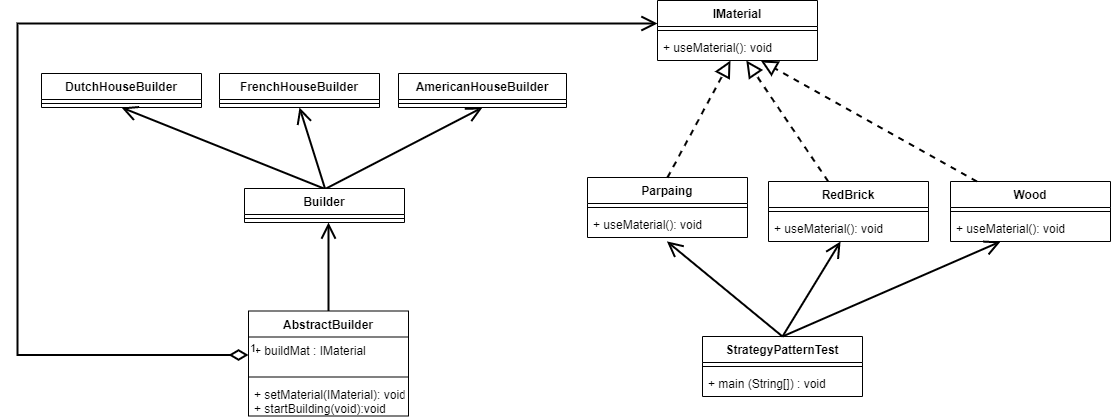

The diagram above was exported from draw.io. Its source (the exported page's mxGraphModel, read from the mxfile embedded in the PNG):
<mxGraphModel dx="3153" dy="1003" grid="0" gridSize="10" guides="1" tooltips="1" connect="1" arrows="1" fold="1" page="0" pageScale="1" pageWidth="850" pageHeight="1100" math="0" shadow="0">
  <root>
    <mxCell id="0" />
    <mxCell id="1" parent="0" />
    <mxCell id="2" value="AmericanHouseBuilder" style="swimlane;fontStyle=1;align=center;verticalAlign=top;childLayout=stackLayout;horizontal=1;startSize=26;horizontalStack=0;resizeParent=1;resizeParentMax=0;resizeLast=0;collapsible=1;marginBottom=0;" vertex="1" parent="1">
      <mxGeometry x="-1463" y="-157" width="168" height="34" as="geometry" />
    </mxCell>
    <mxCell id="3" value="" style="line;strokeWidth=1;fillColor=none;align=left;verticalAlign=middle;spacingTop=-1;spacingLeft=3;spacingRight=3;rotatable=0;labelPosition=right;points=[];portConstraint=eastwest;" vertex="1" parent="2">
      <mxGeometry y="26" width="168" height="8" as="geometry" />
    </mxCell>
    <mxCell id="4" value="IMaterial" style="swimlane;fontStyle=1;align=center;verticalAlign=top;childLayout=stackLayout;horizontal=1;startSize=26;horizontalStack=0;resizeParent=1;resizeParentMax=0;resizeLast=0;collapsible=1;marginBottom=0;" vertex="1" parent="1">
      <mxGeometry x="-1204" y="-230" width="160" height="60" as="geometry" />
    </mxCell>
    <mxCell id="5" value="" style="line;strokeWidth=1;fillColor=none;align=left;verticalAlign=middle;spacingTop=-1;spacingLeft=3;spacingRight=3;rotatable=0;labelPosition=right;points=[];portConstraint=eastwest;" vertex="1" parent="4">
      <mxGeometry y="26" width="160" height="8" as="geometry" />
    </mxCell>
    <mxCell id="6" value="+ useMaterial(): void" style="text;strokeColor=none;fillColor=none;align=left;verticalAlign=top;spacingLeft=4;spacingRight=4;overflow=hidden;rotatable=0;points=[[0,0.5],[1,0.5]];portConstraint=eastwest;" vertex="1" parent="4">
      <mxGeometry y="34" width="160" height="26" as="geometry" />
    </mxCell>
    <mxCell id="7" value="Parpaing" style="swimlane;fontStyle=1;align=center;verticalAlign=top;childLayout=stackLayout;horizontal=1;startSize=26;horizontalStack=0;resizeParent=1;resizeParentMax=0;resizeLast=0;collapsible=1;marginBottom=0;" vertex="1" parent="1">
      <mxGeometry x="-1274" y="-53" width="160" height="60" as="geometry" />
    </mxCell>
    <mxCell id="8" value="" style="line;strokeWidth=1;fillColor=none;align=left;verticalAlign=middle;spacingTop=-1;spacingLeft=3;spacingRight=3;rotatable=0;labelPosition=right;points=[];portConstraint=eastwest;" vertex="1" parent="7">
      <mxGeometry y="26" width="160" height="8" as="geometry" />
    </mxCell>
    <mxCell id="9" value="+ useMaterial(): void" style="text;strokeColor=none;fillColor=none;align=left;verticalAlign=top;spacingLeft=4;spacingRight=4;overflow=hidden;rotatable=0;points=[[0,0.5],[1,0.5]];portConstraint=eastwest;" vertex="1" parent="7">
      <mxGeometry y="34" width="160" height="26" as="geometry" />
    </mxCell>
    <mxCell id="10" value="RedBrick" style="swimlane;fontStyle=1;align=center;verticalAlign=top;childLayout=stackLayout;horizontal=1;startSize=26;horizontalStack=0;resizeParent=1;resizeParentMax=0;resizeLast=0;collapsible=1;marginBottom=0;" vertex="1" parent="1">
      <mxGeometry x="-1093" y="-49" width="160" height="60" as="geometry" />
    </mxCell>
    <mxCell id="11" value="" style="line;strokeWidth=1;fillColor=none;align=left;verticalAlign=middle;spacingTop=-1;spacingLeft=3;spacingRight=3;rotatable=0;labelPosition=right;points=[];portConstraint=eastwest;" vertex="1" parent="10">
      <mxGeometry y="26" width="160" height="8" as="geometry" />
    </mxCell>
    <mxCell id="12" value="+ useMaterial(): void" style="text;strokeColor=none;fillColor=none;align=left;verticalAlign=top;spacingLeft=4;spacingRight=4;overflow=hidden;rotatable=0;points=[[0,0.5],[1,0.5]];portConstraint=eastwest;" vertex="1" parent="10">
      <mxGeometry y="34" width="160" height="26" as="geometry" />
    </mxCell>
    <mxCell id="13" value="Wood" style="swimlane;fontStyle=1;align=center;verticalAlign=top;childLayout=stackLayout;horizontal=1;startSize=26;horizontalStack=0;resizeParent=1;resizeParentMax=0;resizeLast=0;collapsible=1;marginBottom=0;" vertex="1" parent="1">
      <mxGeometry x="-911" y="-49" width="160" height="60" as="geometry" />
    </mxCell>
    <mxCell id="14" value="" style="line;strokeWidth=1;fillColor=none;align=left;verticalAlign=middle;spacingTop=-1;spacingLeft=3;spacingRight=3;rotatable=0;labelPosition=right;points=[];portConstraint=eastwest;" vertex="1" parent="13">
      <mxGeometry y="26" width="160" height="8" as="geometry" />
    </mxCell>
    <mxCell id="15" value="+ useMaterial(): void" style="text;strokeColor=none;fillColor=none;align=left;verticalAlign=top;spacingLeft=4;spacingRight=4;overflow=hidden;rotatable=0;points=[[0,0.5],[1,0.5]];portConstraint=eastwest;" vertex="1" parent="13">
      <mxGeometry y="34" width="160" height="26" as="geometry" />
    </mxCell>
    <mxCell id="16" value="StrategyPatternTest" style="swimlane;fontStyle=1;align=center;verticalAlign=top;childLayout=stackLayout;horizontal=1;startSize=26;horizontalStack=0;resizeParent=1;resizeParentMax=0;resizeLast=0;collapsible=1;marginBottom=0;" vertex="1" parent="1">
      <mxGeometry x="-1159" y="106" width="160" height="60" as="geometry" />
    </mxCell>
    <mxCell id="17" value="" style="line;strokeWidth=1;fillColor=none;align=left;verticalAlign=middle;spacingTop=-1;spacingLeft=3;spacingRight=3;rotatable=0;labelPosition=right;points=[];portConstraint=eastwest;" vertex="1" parent="16">
      <mxGeometry y="26" width="160" height="8" as="geometry" />
    </mxCell>
    <mxCell id="18" value="+ main (String[]) : void" style="text;strokeColor=none;fillColor=none;align=left;verticalAlign=top;spacingLeft=4;spacingRight=4;overflow=hidden;rotatable=0;points=[[0,0.5],[1,0.5]];portConstraint=eastwest;" vertex="1" parent="16">
      <mxGeometry y="34" width="160" height="26" as="geometry" />
    </mxCell>
    <mxCell id="19" value="AbstractBuilder" style="swimlane;fontStyle=1;align=center;verticalAlign=top;childLayout=stackLayout;horizontal=1;startSize=26;horizontalStack=0;resizeParent=1;resizeParentMax=0;resizeLast=0;collapsible=1;marginBottom=0;" vertex="1" parent="1">
      <mxGeometry x="-1613" y="80.5" width="160" height="105" as="geometry" />
    </mxCell>
    <mxCell id="20" value="+ buildMat : IMaterial" style="text;strokeColor=none;fillColor=none;align=left;verticalAlign=top;spacingLeft=4;spacingRight=4;overflow=hidden;rotatable=0;points=[[0,0.5],[1,0.5]];portConstraint=eastwest;" vertex="1" parent="19">
      <mxGeometry y="26" width="160" height="36" as="geometry" />
    </mxCell>
    <mxCell id="21" value="" style="line;strokeWidth=1;fillColor=none;align=left;verticalAlign=middle;spacingTop=-1;spacingLeft=3;spacingRight=3;rotatable=0;labelPosition=right;points=[];portConstraint=eastwest;" vertex="1" parent="19">
      <mxGeometry y="62" width="160" height="8" as="geometry" />
    </mxCell>
    <mxCell id="22" value="+ setMaterial(IMaterial): void&#10;+ startBuilding(void):void" style="text;strokeColor=none;fillColor=none;align=left;verticalAlign=top;spacingLeft=4;spacingRight=4;overflow=hidden;rotatable=0;points=[[0,0.5],[1,0.5]];portConstraint=eastwest;" vertex="1" parent="19">
      <mxGeometry y="70" width="160" height="35" as="geometry" />
    </mxCell>
    <mxCell id="23" value="FrenchHouseBuilder" style="swimlane;fontStyle=1;align=center;verticalAlign=top;childLayout=stackLayout;horizontal=1;startSize=26;horizontalStack=0;resizeParent=1;resizeParentMax=0;resizeLast=0;collapsible=1;marginBottom=0;" vertex="1" parent="1">
      <mxGeometry x="-1642" y="-157" width="160" height="34" as="geometry" />
    </mxCell>
    <mxCell id="24" value="" style="line;strokeWidth=1;fillColor=none;align=left;verticalAlign=middle;spacingTop=-1;spacingLeft=3;spacingRight=3;rotatable=0;labelPosition=right;points=[];portConstraint=eastwest;" vertex="1" parent="23">
      <mxGeometry y="26" width="160" height="8" as="geometry" />
    </mxCell>
    <mxCell id="25" value="DutchHouseBuilder" style="swimlane;fontStyle=1;align=center;verticalAlign=top;childLayout=stackLayout;horizontal=1;startSize=26;horizontalStack=0;resizeParent=1;resizeParentMax=0;resizeLast=0;collapsible=1;marginBottom=0;" vertex="1" parent="1">
      <mxGeometry x="-1820" y="-157" width="160" height="34" as="geometry" />
    </mxCell>
    <mxCell id="26" value="" style="line;strokeWidth=1;fillColor=none;align=left;verticalAlign=middle;spacingTop=-1;spacingLeft=3;spacingRight=3;rotatable=0;labelPosition=right;points=[];portConstraint=eastwest;" vertex="1" parent="25">
      <mxGeometry y="26" width="160" height="8" as="geometry" />
    </mxCell>
    <mxCell id="27" value="1" style="endArrow=open;html=1;endSize=12;startArrow=diamondThin;startSize=14;startFill=0;edgeStyle=orthogonalEdgeStyle;align=left;verticalAlign=bottom;rounded=0;sketch=0;strokeColor=default;strokeWidth=2;jumpStyle=none;jumpSize=13;exitX=0;exitY=0.5;exitDx=0;exitDy=0;entryX=0;entryY=0.383;entryDx=0;entryDy=0;entryPerimeter=0;" edge="1" source="20" target="4" parent="1">
      <mxGeometry x="-1" y="3" relative="1" as="geometry">
        <mxPoint x="-1683" y="178" as="sourcePoint" />
        <mxPoint x="-1523" y="178" as="targetPoint" />
        <Array as="points">
          <mxPoint x="-1844" y="125" />
          <mxPoint x="-1844" y="-207" />
        </Array>
      </mxGeometry>
    </mxCell>
    <mxCell id="28" value="" style="endArrow=block;dashed=1;endFill=0;endSize=12;html=1;rounded=0;sketch=0;strokeColor=default;strokeWidth=2;jumpStyle=none;jumpSize=13;exitX=0.5;exitY=0;exitDx=0;exitDy=0;" edge="1" source="7" target="6" parent="1">
      <mxGeometry width="160" relative="1" as="geometry">
        <mxPoint x="-1157" y="-35.5" as="sourcePoint" />
        <mxPoint x="-997" y="-35.5" as="targetPoint" />
      </mxGeometry>
    </mxCell>
    <mxCell id="29" value="" style="endArrow=block;dashed=1;endFill=0;endSize=12;html=1;rounded=0;sketch=0;strokeColor=default;strokeWidth=2;jumpStyle=none;jumpSize=13;" edge="1" source="10" target="6" parent="1">
      <mxGeometry width="160" relative="1" as="geometry">
        <mxPoint x="-1163" y="-10" as="sourcePoint" />
        <mxPoint x="-1150" y="-155.00800000000004" as="targetPoint" />
      </mxGeometry>
    </mxCell>
    <mxCell id="30" value="" style="endArrow=block;dashed=1;endFill=0;endSize=12;html=1;rounded=0;sketch=0;strokeColor=default;strokeWidth=2;jumpStyle=none;jumpSize=13;" edge="1" source="13" target="6" parent="1">
      <mxGeometry width="160" relative="1" as="geometry">
        <mxPoint x="-854" y="-18" as="sourcePoint" />
        <mxPoint x="-1140" y="-145.00800000000004" as="targetPoint" />
      </mxGeometry>
    </mxCell>
    <mxCell id="31" value="" style="endArrow=open;endFill=1;endSize=12;html=1;rounded=0;sketch=0;strokeColor=default;strokeWidth=2;jumpStyle=none;jumpSize=13;exitX=0.5;exitY=0;exitDx=0;exitDy=0;" edge="1" source="16" target="15" parent="1">
      <mxGeometry width="160" relative="1" as="geometry">
        <mxPoint x="-1336" y="24" as="sourcePoint" />
        <mxPoint x="-1176" y="24" as="targetPoint" />
      </mxGeometry>
    </mxCell>
    <mxCell id="32" value="" style="endArrow=open;endFill=1;endSize=12;html=1;rounded=0;sketch=0;strokeColor=default;strokeWidth=2;jumpStyle=none;jumpSize=13;exitX=0.5;exitY=0;exitDx=0;exitDy=0;" edge="1" source="16" target="12" parent="1">
      <mxGeometry width="160" relative="1" as="geometry">
        <mxPoint x="-1079" y="108" as="sourcePoint" />
        <mxPoint x="-850.8518518518517" y="21" as="targetPoint" />
      </mxGeometry>
    </mxCell>
    <mxCell id="33" value="" style="endArrow=open;endFill=1;endSize=12;html=1;rounded=0;sketch=0;strokeColor=default;strokeWidth=2;jumpStyle=none;jumpSize=13;exitX=0.5;exitY=0;exitDx=0;exitDy=0;entryX=0.496;entryY=1.148;entryDx=0;entryDy=0;entryPerimeter=0;" edge="1" source="16" target="9" parent="1">
      <mxGeometry width="160" relative="1" as="geometry">
        <mxPoint x="-1059" y="126" as="sourcePoint" />
        <mxPoint x="-840.8518518518517" y="31" as="targetPoint" />
      </mxGeometry>
    </mxCell>
    <mxCell id="34" value="" style="endArrow=open;endFill=1;endSize=12;html=1;rounded=0;sketch=0;strokeColor=default;strokeWidth=2;jumpStyle=none;jumpSize=13;exitX=0.5;exitY=0;exitDx=0;exitDy=0;entryX=0.5;entryY=1;entryDx=0;entryDy=0;" edge="1" target="2" parent="1">
      <mxGeometry width="160" relative="1" as="geometry">
        <mxPoint x="-1536.3600000000001" y="-41.5" as="sourcePoint" />
        <mxPoint x="-1318.2118518518519" y="-136.5" as="targetPoint" />
      </mxGeometry>
    </mxCell>
    <mxCell id="35" value="" style="endArrow=open;endFill=1;endSize=12;html=1;rounded=0;sketch=0;strokeColor=default;strokeWidth=2;jumpStyle=none;jumpSize=13;exitX=0.5;exitY=0;exitDx=0;exitDy=0;entryX=0.5;entryY=1;entryDx=0;entryDy=0;" edge="1" target="23" parent="1">
      <mxGeometry width="160" relative="1" as="geometry">
        <mxPoint x="-1536.3600000000001" y="-41.5" as="sourcePoint" />
        <mxPoint x="-1478.3044444444445" y="-136.5" as="targetPoint" />
      </mxGeometry>
    </mxCell>
    <mxCell id="36" value="" style="endArrow=open;endFill=1;endSize=12;html=1;rounded=0;sketch=0;strokeColor=default;strokeWidth=2;jumpStyle=none;jumpSize=13;exitX=0.5;exitY=0;exitDx=0;exitDy=0;entryX=0.5;entryY=1;entryDx=0;entryDy=0;" edge="1" target="25" parent="1">
      <mxGeometry width="160" relative="1" as="geometry">
        <mxPoint x="-1536.3600000000001" y="-41.5" as="sourcePoint" />
        <mxPoint x="-1652.0000000000005" y="-136.65200000000004" as="targetPoint" />
      </mxGeometry>
    </mxCell>
    <mxCell id="37" value="Builder" style="swimlane;fontStyle=1;align=center;verticalAlign=top;childLayout=stackLayout;horizontal=1;startSize=26;horizontalStack=0;resizeParent=1;resizeParentMax=0;resizeLast=0;collapsible=1;marginBottom=0;" vertex="1" parent="1">
      <mxGeometry x="-1617" y="-42" width="160" height="34" as="geometry" />
    </mxCell>
    <mxCell id="38" value="" style="line;strokeWidth=1;fillColor=none;align=left;verticalAlign=middle;spacingTop=-1;spacingLeft=3;spacingRight=3;rotatable=0;labelPosition=right;points=[];portConstraint=eastwest;" vertex="1" parent="37">
      <mxGeometry y="26" width="160" height="8" as="geometry" />
    </mxCell>
    <mxCell id="39" value="" style="endArrow=open;endFill=1;endSize=12;html=1;rounded=0;sketch=0;strokeColor=default;strokeWidth=2;jumpStyle=none;jumpSize=13;exitX=0.5;exitY=0;exitDx=0;exitDy=0;entryX=0.5;entryY=1;entryDx=0;entryDy=0;" edge="1" source="19" parent="1">
      <mxGeometry width="160" relative="1" as="geometry">
        <mxPoint x="-1507.3600000000001" y="73.5" as="sourcePoint" />
        <mxPoint x="-1533" y="-8" as="targetPoint" />
      </mxGeometry>
    </mxCell>
  </root>
</mxGraphModel>